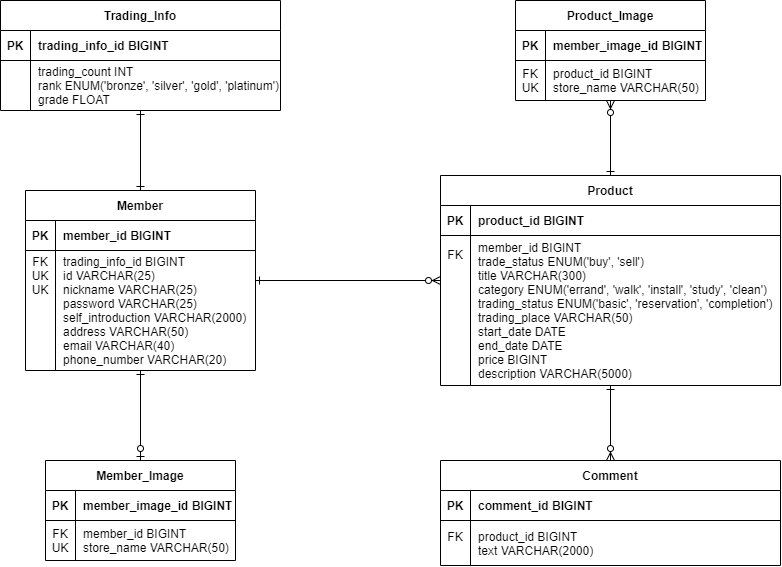

The diagram above was exported from draw.io. Its source (the exported page's mxGraphModel, read from the mxfile embedded in the PNG):
<mxGraphModel dx="1483" dy="781" grid="1" gridSize="10" guides="1" tooltips="1" connect="1" arrows="1" fold="1" page="1" pageScale="1" pageWidth="1169" pageHeight="827" background="none" math="0" shadow="0">
  <root>
    <mxCell id="0" />
    <mxCell id="1" parent="0" />
    <mxCell id="nFF95CM0i2-_1tQQdhGC-1" value="Member" style="shape=table;startSize=30;container=1;collapsible=1;childLayout=tableLayout;fixedRows=1;rowLines=0;fontStyle=1;align=center;resizeLast=1;" vertex="1" parent="1">
      <mxGeometry x="235" y="310" width="230" height="180" as="geometry" />
    </mxCell>
    <mxCell id="nFF95CM0i2-_1tQQdhGC-2" value="" style="shape=tableRow;horizontal=0;startSize=0;swimlaneHead=0;swimlaneBody=0;fillColor=none;collapsible=0;dropTarget=0;points=[[0,0.5],[1,0.5]];portConstraint=eastwest;top=0;left=0;right=0;bottom=1;" vertex="1" parent="nFF95CM0i2-_1tQQdhGC-1">
      <mxGeometry y="30" width="230" height="30" as="geometry" />
    </mxCell>
    <mxCell id="nFF95CM0i2-_1tQQdhGC-3" value="PK" style="shape=partialRectangle;connectable=0;fillColor=none;top=0;left=0;bottom=0;right=0;fontStyle=1;overflow=hidden;" vertex="1" parent="nFF95CM0i2-_1tQQdhGC-2">
      <mxGeometry width="30" height="30" as="geometry">
        <mxRectangle width="30" height="30" as="alternateBounds" />
      </mxGeometry>
    </mxCell>
    <mxCell id="nFF95CM0i2-_1tQQdhGC-4" value="member_id BIGINT" style="shape=partialRectangle;connectable=0;fillColor=none;top=0;left=0;bottom=0;right=0;align=left;spacingLeft=6;fontStyle=1;overflow=hidden;" vertex="1" parent="nFF95CM0i2-_1tQQdhGC-2">
      <mxGeometry x="30" width="200" height="30" as="geometry">
        <mxRectangle width="200" height="30" as="alternateBounds" />
      </mxGeometry>
    </mxCell>
    <mxCell id="nFF95CM0i2-_1tQQdhGC-5" value="" style="shape=tableRow;horizontal=0;startSize=0;swimlaneHead=0;swimlaneBody=0;fillColor=none;collapsible=0;dropTarget=0;points=[[0,0.5],[1,0.5]];portConstraint=eastwest;top=0;left=0;right=0;bottom=0;" vertex="1" parent="nFF95CM0i2-_1tQQdhGC-1">
      <mxGeometry y="60" width="230" height="120" as="geometry" />
    </mxCell>
    <mxCell id="nFF95CM0i2-_1tQQdhGC-6" value="FK&#10;UK&#10;UK&#10;&#10;&#10;&#10;&#10;" style="shape=partialRectangle;connectable=0;fillColor=none;top=0;left=0;bottom=0;right=0;editable=1;overflow=hidden;" vertex="1" parent="nFF95CM0i2-_1tQQdhGC-5">
      <mxGeometry width="30" height="120" as="geometry">
        <mxRectangle width="30" height="120" as="alternateBounds" />
      </mxGeometry>
    </mxCell>
    <mxCell id="nFF95CM0i2-_1tQQdhGC-7" value="trading_info_id BIGINT&#10;id VARCHAR(25)&#10;nickname VARCHAR(25)&#10;password VARCHAR(25)&#10;self_introduction VARCHAR(2000)&#10;address VARCHAR(50)&#10;email VARCHAR(40)&#10;phone_number VARCHAR(20)" style="shape=partialRectangle;connectable=0;fillColor=none;top=0;left=0;bottom=0;right=0;align=left;spacingLeft=6;overflow=hidden;" vertex="1" parent="nFF95CM0i2-_1tQQdhGC-5">
      <mxGeometry x="30" width="200" height="120" as="geometry">
        <mxRectangle width="200" height="120" as="alternateBounds" />
      </mxGeometry>
    </mxCell>
    <mxCell id="nFF95CM0i2-_1tQQdhGC-17" value="Trading_Info" style="shape=table;startSize=30;container=1;collapsible=1;childLayout=tableLayout;fixedRows=1;rowLines=0;fontStyle=1;align=center;resizeLast=1;" vertex="1" parent="1">
      <mxGeometry x="210" y="120" width="280" height="110" as="geometry" />
    </mxCell>
    <mxCell id="nFF95CM0i2-_1tQQdhGC-18" value="" style="shape=tableRow;horizontal=0;startSize=0;swimlaneHead=0;swimlaneBody=0;fillColor=none;collapsible=0;dropTarget=0;points=[[0,0.5],[1,0.5]];portConstraint=eastwest;top=0;left=0;right=0;bottom=1;" vertex="1" parent="nFF95CM0i2-_1tQQdhGC-17">
      <mxGeometry y="30" width="280" height="30" as="geometry" />
    </mxCell>
    <mxCell id="nFF95CM0i2-_1tQQdhGC-19" value="PK" style="shape=partialRectangle;connectable=0;fillColor=none;top=0;left=0;bottom=0;right=0;fontStyle=1;overflow=hidden;" vertex="1" parent="nFF95CM0i2-_1tQQdhGC-18">
      <mxGeometry width="30" height="30" as="geometry">
        <mxRectangle width="30" height="30" as="alternateBounds" />
      </mxGeometry>
    </mxCell>
    <mxCell id="nFF95CM0i2-_1tQQdhGC-20" value="trading_info_id BIGINT" style="shape=partialRectangle;connectable=0;fillColor=none;top=0;left=0;bottom=0;right=0;align=left;spacingLeft=6;fontStyle=1;overflow=hidden;" vertex="1" parent="nFF95CM0i2-_1tQQdhGC-18">
      <mxGeometry x="30" width="250" height="30" as="geometry">
        <mxRectangle width="250" height="30" as="alternateBounds" />
      </mxGeometry>
    </mxCell>
    <mxCell id="nFF95CM0i2-_1tQQdhGC-21" value="" style="shape=tableRow;horizontal=0;startSize=0;swimlaneHead=0;swimlaneBody=0;fillColor=none;collapsible=0;dropTarget=0;points=[[0,0.5],[1,0.5]];portConstraint=eastwest;top=0;left=0;right=0;bottom=0;" vertex="1" parent="nFF95CM0i2-_1tQQdhGC-17">
      <mxGeometry y="60" width="280" height="50" as="geometry" />
    </mxCell>
    <mxCell id="nFF95CM0i2-_1tQQdhGC-22" value="" style="shape=partialRectangle;connectable=0;fillColor=none;top=0;left=0;bottom=0;right=0;editable=1;overflow=hidden;" vertex="1" parent="nFF95CM0i2-_1tQQdhGC-21">
      <mxGeometry width="30" height="50" as="geometry">
        <mxRectangle width="30" height="50" as="alternateBounds" />
      </mxGeometry>
    </mxCell>
    <mxCell id="nFF95CM0i2-_1tQQdhGC-23" value="trading_count INT&#10;rank ENUM('bronze', 'silver', 'gold', 'platinum')&#10;grade FLOAT" style="shape=partialRectangle;connectable=0;fillColor=none;top=0;left=0;bottom=0;right=0;align=left;spacingLeft=6;overflow=hidden;" vertex="1" parent="nFF95CM0i2-_1tQQdhGC-21">
      <mxGeometry x="30" width="250" height="50" as="geometry">
        <mxRectangle width="250" height="50" as="alternateBounds" />
      </mxGeometry>
    </mxCell>
    <mxCell id="nFF95CM0i2-_1tQQdhGC-31" value="Member_Image" style="shape=table;startSize=30;container=1;collapsible=1;childLayout=tableLayout;fixedRows=1;rowLines=0;fontStyle=1;align=center;resizeLast=1;" vertex="1" parent="1">
      <mxGeometry x="255" y="580" width="190" height="100" as="geometry" />
    </mxCell>
    <mxCell id="nFF95CM0i2-_1tQQdhGC-32" value="" style="shape=tableRow;horizontal=0;startSize=0;swimlaneHead=0;swimlaneBody=0;fillColor=none;collapsible=0;dropTarget=0;points=[[0,0.5],[1,0.5]];portConstraint=eastwest;top=0;left=0;right=0;bottom=1;" vertex="1" parent="nFF95CM0i2-_1tQQdhGC-31">
      <mxGeometry y="30" width="190" height="30" as="geometry" />
    </mxCell>
    <mxCell id="nFF95CM0i2-_1tQQdhGC-33" value="PK" style="shape=partialRectangle;connectable=0;fillColor=none;top=0;left=0;bottom=0;right=0;fontStyle=1;overflow=hidden;" vertex="1" parent="nFF95CM0i2-_1tQQdhGC-32">
      <mxGeometry width="30" height="30" as="geometry">
        <mxRectangle width="30" height="30" as="alternateBounds" />
      </mxGeometry>
    </mxCell>
    <mxCell id="nFF95CM0i2-_1tQQdhGC-34" value="member_image_id BIGINT" style="shape=partialRectangle;connectable=0;fillColor=none;top=0;left=0;bottom=0;right=0;align=left;spacingLeft=6;fontStyle=1;overflow=hidden;" vertex="1" parent="nFF95CM0i2-_1tQQdhGC-32">
      <mxGeometry x="30" width="160" height="30" as="geometry">
        <mxRectangle width="160" height="30" as="alternateBounds" />
      </mxGeometry>
    </mxCell>
    <mxCell id="nFF95CM0i2-_1tQQdhGC-35" value="" style="shape=tableRow;horizontal=0;startSize=0;swimlaneHead=0;swimlaneBody=0;fillColor=none;collapsible=0;dropTarget=0;points=[[0,0.5],[1,0.5]];portConstraint=eastwest;top=0;left=0;right=0;bottom=0;" vertex="1" parent="nFF95CM0i2-_1tQQdhGC-31">
      <mxGeometry y="60" width="190" height="40" as="geometry" />
    </mxCell>
    <mxCell id="nFF95CM0i2-_1tQQdhGC-36" value="FK&#10;UK" style="shape=partialRectangle;connectable=0;fillColor=none;top=0;left=0;bottom=0;right=0;editable=1;overflow=hidden;" vertex="1" parent="nFF95CM0i2-_1tQQdhGC-35">
      <mxGeometry width="30" height="40" as="geometry">
        <mxRectangle width="30" height="40" as="alternateBounds" />
      </mxGeometry>
    </mxCell>
    <mxCell id="nFF95CM0i2-_1tQQdhGC-37" value="member_id BIGINT&#10;store_name VARCHAR(50)" style="shape=partialRectangle;connectable=0;fillColor=none;top=0;left=0;bottom=0;right=0;align=left;spacingLeft=6;overflow=hidden;" vertex="1" parent="nFF95CM0i2-_1tQQdhGC-35">
      <mxGeometry x="30" width="160" height="40" as="geometry">
        <mxRectangle width="160" height="40" as="alternateBounds" />
      </mxGeometry>
    </mxCell>
    <mxCell id="nFF95CM0i2-_1tQQdhGC-38" value="Product" style="shape=table;startSize=30;container=1;collapsible=1;childLayout=tableLayout;fixedRows=1;rowLines=0;fontStyle=1;align=center;resizeLast=1;" vertex="1" parent="1">
      <mxGeometry x="650" y="295" width="340" height="210" as="geometry" />
    </mxCell>
    <mxCell id="nFF95CM0i2-_1tQQdhGC-39" value="" style="shape=tableRow;horizontal=0;startSize=0;swimlaneHead=0;swimlaneBody=0;fillColor=none;collapsible=0;dropTarget=0;points=[[0,0.5],[1,0.5]];portConstraint=eastwest;top=0;left=0;right=0;bottom=1;" vertex="1" parent="nFF95CM0i2-_1tQQdhGC-38">
      <mxGeometry y="30" width="340" height="30" as="geometry" />
    </mxCell>
    <mxCell id="nFF95CM0i2-_1tQQdhGC-40" value="PK" style="shape=partialRectangle;connectable=0;fillColor=none;top=0;left=0;bottom=0;right=0;fontStyle=1;overflow=hidden;" vertex="1" parent="nFF95CM0i2-_1tQQdhGC-39">
      <mxGeometry width="30" height="30" as="geometry">
        <mxRectangle width="30" height="30" as="alternateBounds" />
      </mxGeometry>
    </mxCell>
    <mxCell id="nFF95CM0i2-_1tQQdhGC-41" value="product_id BIGINT" style="shape=partialRectangle;connectable=0;fillColor=none;top=0;left=0;bottom=0;right=0;align=left;spacingLeft=6;fontStyle=1;overflow=hidden;" vertex="1" parent="nFF95CM0i2-_1tQQdhGC-39">
      <mxGeometry x="30" width="310" height="30" as="geometry">
        <mxRectangle width="310" height="30" as="alternateBounds" />
      </mxGeometry>
    </mxCell>
    <mxCell id="nFF95CM0i2-_1tQQdhGC-42" value="" style="shape=tableRow;horizontal=0;startSize=0;swimlaneHead=0;swimlaneBody=0;fillColor=none;collapsible=0;dropTarget=0;points=[[0,0.5],[1,0.5]];portConstraint=eastwest;top=0;left=0;right=0;bottom=0;" vertex="1" parent="nFF95CM0i2-_1tQQdhGC-38">
      <mxGeometry y="60" width="340" height="150" as="geometry" />
    </mxCell>
    <mxCell id="nFF95CM0i2-_1tQQdhGC-43" value="FK&#10;&#10;&#10;&#10;&#10;&#10;&#10;&#10;" style="shape=partialRectangle;connectable=0;fillColor=none;top=0;left=0;bottom=0;right=0;editable=1;overflow=hidden;" vertex="1" parent="nFF95CM0i2-_1tQQdhGC-42">
      <mxGeometry width="30" height="150" as="geometry">
        <mxRectangle width="30" height="150" as="alternateBounds" />
      </mxGeometry>
    </mxCell>
    <mxCell id="nFF95CM0i2-_1tQQdhGC-44" value="member_id BIGINT&#10;trade_status ENUM('buy', 'sell')&#10;title VARCHAR(300)&#10;category ENUM('errand', 'walk', 'install', 'study', 'clean')&#10;trading_status ENUM('basic', 'reservation', 'completion')&#10;trading_place VARCHAR(50)&#10;start_date DATE&#10;end_date DATE&#10;price BIGINT&#10;description VARCHAR(5000)" style="shape=partialRectangle;connectable=0;fillColor=none;top=0;left=0;bottom=0;right=0;align=left;spacingLeft=6;overflow=hidden;" vertex="1" parent="nFF95CM0i2-_1tQQdhGC-42">
      <mxGeometry x="30" width="310" height="150" as="geometry">
        <mxRectangle width="310" height="150" as="alternateBounds" />
      </mxGeometry>
    </mxCell>
    <mxCell id="nFF95CM0i2-_1tQQdhGC-45" value="Product_Image" style="shape=table;startSize=30;container=1;collapsible=1;childLayout=tableLayout;fixedRows=1;rowLines=0;fontStyle=1;align=center;resizeLast=1;" vertex="1" parent="1">
      <mxGeometry x="725" y="120" width="190" height="100" as="geometry" />
    </mxCell>
    <mxCell id="nFF95CM0i2-_1tQQdhGC-46" value="" style="shape=tableRow;horizontal=0;startSize=0;swimlaneHead=0;swimlaneBody=0;fillColor=none;collapsible=0;dropTarget=0;points=[[0,0.5],[1,0.5]];portConstraint=eastwest;top=0;left=0;right=0;bottom=1;" vertex="1" parent="nFF95CM0i2-_1tQQdhGC-45">
      <mxGeometry y="30" width="190" height="30" as="geometry" />
    </mxCell>
    <mxCell id="nFF95CM0i2-_1tQQdhGC-47" value="PK" style="shape=partialRectangle;connectable=0;fillColor=none;top=0;left=0;bottom=0;right=0;fontStyle=1;overflow=hidden;" vertex="1" parent="nFF95CM0i2-_1tQQdhGC-46">
      <mxGeometry width="30" height="30" as="geometry">
        <mxRectangle width="30" height="30" as="alternateBounds" />
      </mxGeometry>
    </mxCell>
    <mxCell id="nFF95CM0i2-_1tQQdhGC-48" value="member_image_id BIGINT" style="shape=partialRectangle;connectable=0;fillColor=none;top=0;left=0;bottom=0;right=0;align=left;spacingLeft=6;fontStyle=1;overflow=hidden;" vertex="1" parent="nFF95CM0i2-_1tQQdhGC-46">
      <mxGeometry x="30" width="160" height="30" as="geometry">
        <mxRectangle width="160" height="30" as="alternateBounds" />
      </mxGeometry>
    </mxCell>
    <mxCell id="nFF95CM0i2-_1tQQdhGC-49" value="" style="shape=tableRow;horizontal=0;startSize=0;swimlaneHead=0;swimlaneBody=0;fillColor=none;collapsible=0;dropTarget=0;points=[[0,0.5],[1,0.5]];portConstraint=eastwest;top=0;left=0;right=0;bottom=0;" vertex="1" parent="nFF95CM0i2-_1tQQdhGC-45">
      <mxGeometry y="60" width="190" height="40" as="geometry" />
    </mxCell>
    <mxCell id="nFF95CM0i2-_1tQQdhGC-50" value="FK&#10;UK" style="shape=partialRectangle;connectable=0;fillColor=none;top=0;left=0;bottom=0;right=0;editable=1;overflow=hidden;" vertex="1" parent="nFF95CM0i2-_1tQQdhGC-49">
      <mxGeometry width="30" height="40" as="geometry">
        <mxRectangle width="30" height="40" as="alternateBounds" />
      </mxGeometry>
    </mxCell>
    <mxCell id="nFF95CM0i2-_1tQQdhGC-51" value="product_id BIGINT&#10;store_name VARCHAR(50)" style="shape=partialRectangle;connectable=0;fillColor=none;top=0;left=0;bottom=0;right=0;align=left;spacingLeft=6;overflow=hidden;" vertex="1" parent="nFF95CM0i2-_1tQQdhGC-49">
      <mxGeometry x="30" width="160" height="40" as="geometry">
        <mxRectangle width="160" height="40" as="alternateBounds" />
      </mxGeometry>
    </mxCell>
    <mxCell id="nFF95CM0i2-_1tQQdhGC-55" value="Comment" style="shape=table;startSize=30;container=1;collapsible=1;childLayout=tableLayout;fixedRows=1;rowLines=0;fontStyle=1;align=center;resizeLast=1;" vertex="1" parent="1">
      <mxGeometry x="650" y="580" width="340" height="105" as="geometry" />
    </mxCell>
    <mxCell id="nFF95CM0i2-_1tQQdhGC-56" value="" style="shape=tableRow;horizontal=0;startSize=0;swimlaneHead=0;swimlaneBody=0;fillColor=none;collapsible=0;dropTarget=0;points=[[0,0.5],[1,0.5]];portConstraint=eastwest;top=0;left=0;right=0;bottom=1;" vertex="1" parent="nFF95CM0i2-_1tQQdhGC-55">
      <mxGeometry y="30" width="340" height="30" as="geometry" />
    </mxCell>
    <mxCell id="nFF95CM0i2-_1tQQdhGC-57" value="PK" style="shape=partialRectangle;connectable=0;fillColor=none;top=0;left=0;bottom=0;right=0;fontStyle=1;overflow=hidden;" vertex="1" parent="nFF95CM0i2-_1tQQdhGC-56">
      <mxGeometry width="30" height="30" as="geometry">
        <mxRectangle width="30" height="30" as="alternateBounds" />
      </mxGeometry>
    </mxCell>
    <mxCell id="nFF95CM0i2-_1tQQdhGC-58" value="comment_id BIGINT" style="shape=partialRectangle;connectable=0;fillColor=none;top=0;left=0;bottom=0;right=0;align=left;spacingLeft=6;fontStyle=1;overflow=hidden;" vertex="1" parent="nFF95CM0i2-_1tQQdhGC-56">
      <mxGeometry x="30" width="310" height="30" as="geometry">
        <mxRectangle width="310" height="30" as="alternateBounds" />
      </mxGeometry>
    </mxCell>
    <mxCell id="nFF95CM0i2-_1tQQdhGC-59" value="" style="shape=tableRow;horizontal=0;startSize=0;swimlaneHead=0;swimlaneBody=0;fillColor=none;collapsible=0;dropTarget=0;points=[[0,0.5],[1,0.5]];portConstraint=eastwest;top=0;left=0;right=0;bottom=0;" vertex="1" parent="nFF95CM0i2-_1tQQdhGC-55">
      <mxGeometry y="60" width="340" height="45" as="geometry" />
    </mxCell>
    <mxCell id="nFF95CM0i2-_1tQQdhGC-60" value="FK&#10;" style="shape=partialRectangle;connectable=0;fillColor=none;top=0;left=0;bottom=0;right=0;editable=1;overflow=hidden;" vertex="1" parent="nFF95CM0i2-_1tQQdhGC-59">
      <mxGeometry width="30" height="45" as="geometry">
        <mxRectangle width="30" height="45" as="alternateBounds" />
      </mxGeometry>
    </mxCell>
    <mxCell id="nFF95CM0i2-_1tQQdhGC-61" value="product_id BIGINT&#10;text VARCHAR(2000)" style="shape=partialRectangle;connectable=0;fillColor=none;top=0;left=0;bottom=0;right=0;align=left;spacingLeft=6;overflow=hidden;" vertex="1" parent="nFF95CM0i2-_1tQQdhGC-59">
      <mxGeometry x="30" width="310" height="45" as="geometry">
        <mxRectangle width="310" height="45" as="alternateBounds" />
      </mxGeometry>
    </mxCell>
    <mxCell id="nFF95CM0i2-_1tQQdhGC-62" value="" style="edgeStyle=orthogonalEdgeStyle;fontSize=12;html=1;endArrow=ERone;endFill=0;startArrow=ERone;rounded=0;startFill=0;" edge="1" parent="1" source="nFF95CM0i2-_1tQQdhGC-17" target="nFF95CM0i2-_1tQQdhGC-1">
      <mxGeometry width="100" height="100" relative="1" as="geometry">
        <mxPoint x="325" y="470" as="sourcePoint" />
        <mxPoint x="425" y="370" as="targetPoint" />
      </mxGeometry>
    </mxCell>
    <mxCell id="nFF95CM0i2-_1tQQdhGC-63" value="" style="edgeStyle=orthogonalEdgeStyle;fontSize=12;html=1;endArrow=ERone;endFill=0;startArrow=ERzeroToOne;rounded=0;startFill=0;" edge="1" parent="1" source="nFF95CM0i2-_1tQQdhGC-31" target="nFF95CM0i2-_1tQQdhGC-1">
      <mxGeometry width="100" height="100" relative="1" as="geometry">
        <mxPoint x="215" y="285" as="sourcePoint" />
        <mxPoint x="295" y="460" as="targetPoint" />
      </mxGeometry>
    </mxCell>
    <mxCell id="nFF95CM0i2-_1tQQdhGC-64" value="" style="edgeStyle=orthogonalEdgeStyle;fontSize=12;html=1;endArrow=ERzeroToMany;endFill=1;startArrow=ERone;rounded=0;startFill=0;" edge="1" parent="1" source="nFF95CM0i2-_1tQQdhGC-1" target="nFF95CM0i2-_1tQQdhGC-38">
      <mxGeometry width="100" height="100" relative="1" as="geometry">
        <mxPoint x="500" y="470" as="sourcePoint" />
        <mxPoint x="600" y="370" as="targetPoint" />
      </mxGeometry>
    </mxCell>
    <mxCell id="nFF95CM0i2-_1tQQdhGC-65" value="" style="edgeStyle=orthogonalEdgeStyle;fontSize=12;html=1;endArrow=ERzeroToMany;endFill=1;startArrow=ERone;rounded=0;startFill=0;" edge="1" parent="1" source="nFF95CM0i2-_1tQQdhGC-38" target="nFF95CM0i2-_1tQQdhGC-45">
      <mxGeometry width="100" height="100" relative="1" as="geometry">
        <mxPoint x="530" y="410" as="sourcePoint" />
        <mxPoint x="630" y="325" as="targetPoint" />
      </mxGeometry>
    </mxCell>
    <mxCell id="nFF95CM0i2-_1tQQdhGC-66" value="" style="edgeStyle=orthogonalEdgeStyle;fontSize=12;html=1;endArrow=ERzeroToMany;endFill=1;startArrow=ERone;rounded=0;startFill=0;" edge="1" parent="1" source="nFF95CM0i2-_1tQQdhGC-38" target="nFF95CM0i2-_1tQQdhGC-55">
      <mxGeometry width="100" height="100" relative="1" as="geometry">
        <mxPoint x="530" y="410" as="sourcePoint" />
        <mxPoint x="630" y="325" as="targetPoint" />
      </mxGeometry>
    </mxCell>
  </root>
</mxGraphModel>